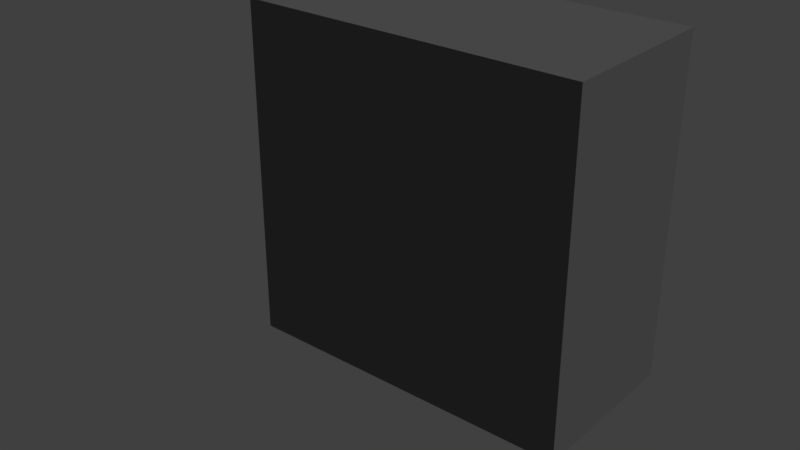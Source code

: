 # Source: lemari_besar_00.blend  (saved by Blender 2.79.0; exported with 4.5.12 LTS)
import bpy
from mathutils import Matrix  # noqa: F401  (used for matrix-valued properties, if any)

bpy.ops.wm.read_factory_settings(use_empty=True)
scene = bpy.context.scene
scene.name = 'Scene'

# ---- collections
col_collection_1 = bpy.data.collections.new('Collection 1'); scene.collection.children.link(col_collection_1)
col_collection_2 = bpy.data.collections.new('Collection 2'); scene.collection.children.link(col_collection_2)
col_collection_16 = bpy.data.collections.new('Collection 16'); scene.collection.children.link(col_collection_16)
col_collection_16.hide_render = True
col_collection_16.hide_viewport = True

# ---- materials (node trees are filled in below, after node groups)
mat_lemari_besar = bpy.data.materials.new('lemari besar')
mat_lemari_besar.alpha_threshold = 0.0
mat_lemari_besar.use_transparent_shadow = False
mat_lemari_besar.diffuse_color = (0.196, 0.196, 0.196, 1.0)
mat_lemari_besar.roughness = 0.5
mat_lemari_besar.specular_intensity = 1.0

# ---- material node trees

# ---- world
world_world = bpy.data.worlds.new('World'); scene.world = world_world
world_world.color = (0.05088, 0.05088, 0.05088)
world_world.use_sun_shadow = False
world_world.sun_shadow_jitter_overblur = 0.0
world_world.cycles.sampling_method = 'MANUAL'

# ---- lights
light_lamp = bpy.data.lights.new('Lamp', 'SUN')
light_lamp.transmission_factor = 0.0
light_lamp.cutoff_distance = 30.0
light_lamp.angle = 0.1993
light_lamp.energy = 1.0
light_lamp.shadow_buffer_clip_start = 1.001
light_lamp.shadow_soft_size = 0.1
light_lamp.shadow_cascade_max_distance = 1000.0

# ---- meshes
me_cube = bpy.data.meshes.new('Cube')
me_cube.from_pydata([(-1.0, 0.0, 0.0), (-1.0, 0.0, 2.0), (-0.9666, 1.0, 0.03336), (-0.9666, 1.0, 1.967), (1.0, 0.0, 0.0), (1.0, 0.0, 2.0), (0.9666, 1.0, 0.03336), (0.9666, 1.0, 1.967), (-1.0, 1.0, 2.0), (-1.0, 1.0, 0.0), (1.0, 1.0, 0.0), (1.0, 1.0, 2.0), (-0.06369, 0.9561, 1.967), (-0.06369, 0.9561, 0.03336), (0.06369, 0.9561, 0.03336), (0.06369, 0.9561, 1.967), (-0.9666, 0.9561, 1.967), (-0.9666, 0.9561, 0.03336), (0.9666, 0.9561, 0.03336), (0.9666, 0.9561, 1.967), (-0.06369, 0.9705, 1.967), (-0.06369, 0.9705, 0.03336), (0.06369, 0.9705, 0.03336), (0.06369, 0.9705, 1.967), (-0.04412, 0.9762, 1.967), (-0.04412, 0.9762, 0.03336), (0.04412, 0.9762, 0.03336), (0.04412, 0.9762, 1.967), (-0.02917, 0.9762, 1.967), (-0.02917, 0.9762, 0.03336), (0.02917, 0.9762, 0.03336), (0.02917, 0.9762, 1.967), (0.0, 0.973, 1.967), (0.0, 0.973, 0.03336), (0.0, 0.973, 0.03336), (0.0, 0.973, 1.967)], [(14, 13), (12, 15)], [(0, 1, 8, 9), (3, 7, 19, 16), (10, 11, 5, 4), (4, 5, 1, 0), (9, 10, 4, 0), (11, 8, 1, 5), (3, 2, 9, 8), (2, 6, 10, 9), (7, 3, 8, 11), (6, 7, 11, 10), (15, 14, 22, 23), (2, 3, 16, 17), (7, 6, 18, 19), (6, 2, 17, 18), (12, 13, 17, 16), (14, 15, 19, 18), (21, 20, 24, 25), (25, 24, 28, 29), (23, 22, 26, 27), (13, 12, 20, 21), (27, 26, 30, 31), (29, 28, 32, 33), (31, 30, 34, 35)])
me_cube.materials.append(mat_lemari_besar)
me_cube.use_remesh_preserve_volume = False
me_cube.use_remesh_preserve_attributes = False
me_cube.use_mirror_vertex_groups = False
me_cube.update()
me_cube_001 = bpy.data.meshes.new('Cube.001')
me_cube_001.from_pydata([(-0.022, -0.008308, -0.022), (-0.022, -0.008308, 0.022), (-0.022, 0.008308, -0.022), (-0.022, 0.008308, 0.022), (0.022, -0.008308, -0.022), (0.022, -0.008308, 0.022), (0.022, 0.008308, -0.022), (0.022, 0.008308, 0.022), (-0.022, 0.04321, 0.022), (-0.022, 0.04321, -0.022), (0.022, 0.04321, -0.022), (0.022, 0.04321, 0.022), (-0.01576, 0.07051, 0.01146), (-0.01576, 0.07051, -0.022), (0.01576, 0.07051, -0.022), (0.01576, 0.07051, 0.01146), (0.022, 0.04321, -0.04703), (-0.022, 0.04321, -0.04703), (0.01576, 0.07051, -0.04703), (-0.01576, 0.07051, -0.04703), (0.02472, 0.04409, -0.07186), (-0.01646, 0.04409, -0.07186), (0.01914, 0.06963, -0.07186), (-0.01035, 0.06963, -0.07186), (0.02879, 0.04757, -0.09546), (-0.001138, 0.04757, -0.09546), (0.02472, 0.06614, -0.09546), (0.003281, 0.06614, -0.09546), (0.02742, 0.05173, -0.1182), (0.01088, 0.05173, -0.1182), (0.02508, 0.06199, -0.1182), (0.01323, 0.06199, -0.1182)], [], [(0, 1, 3, 2), (3, 7, 11, 8), (6, 7, 5, 4), (4, 5, 1, 0), (2, 6, 4, 0), (7, 3, 1, 5), (8, 11, 15, 12), (2, 3, 8, 9), (7, 6, 10, 11), (6, 2, 9, 10), (13, 12, 15, 14), (9, 8, 12, 13), (11, 10, 14, 15), (14, 10, 16, 18), (18, 16, 20, 22), (13, 14, 18, 19), (9, 13, 19, 17), (10, 9, 17, 16), (21, 23, 27, 25), (19, 18, 22, 23), (17, 19, 23, 21), (16, 17, 21, 20), (24, 25, 29, 28), (20, 21, 25, 24), (22, 20, 24, 26), (23, 22, 26, 27), (28, 29, 31, 30), (26, 24, 28, 30), (27, 26, 30, 31), (25, 27, 31, 29)])
me_cube_001.materials.append(mat_lemari_besar)
me_cube_001.use_remesh_preserve_volume = False
me_cube_001.use_remesh_preserve_attributes = False
me_cube_001.use_mirror_vertex_groups = False
me_cube_001.update()
me_cube_002 = bpy.data.meshes.new('Cube.002')
me_cube_002.from_pydata([(-1.0, 0.0, 0.0), (-1.0, 0.0, 2.0), (-1.0, 1.0, 0.0), (-1.0, 1.0, 2.0), (1.0, 0.0, 0.0), (1.0, 0.0, 2.0), (1.0, 1.0, 0.0), (1.0, 1.0, 2.0)], [], [(0, 1, 3, 2), (2, 3, 7, 6), (6, 7, 5, 4), (4, 5, 1, 0), (2, 6, 4, 0), (7, 3, 1, 5)])
me_cube_002.use_remesh_preserve_volume = False
me_cube_002.use_remesh_preserve_attributes = False
me_cube_002.use_mirror_vertex_groups = False
me_cube_002.update()
me_plane = bpy.data.meshes.new('Plane')
me_plane.from_pydata([(0.1951, 0.9808, 0.0), (0.3827, 0.9239, 0.0), (0.5556, 0.8315, 0.0), (0.7071, 0.7071, 0.0), (0.8315, 0.5556, 0.0), (0.9239, 0.3827, 0.0), (0.9808, 0.1951, 0.0), (1.0, 9.656e-07, 0.0), (0.9808, -0.1951, 0.0), (0.9239, -0.3827, 0.0), (0.8315, -0.5556, 0.0), (0.7071, -0.7071, 0.0), (0.5556, -0.8315, 0.0), (0.3827, -0.9239, 0.0), (0.1951, -0.9808, 0.0), (3.258e-07, -1.0, 0.0), (-0.1951, -0.9808, 0.0), (-0.3827, -0.9239, 0.0), (-0.5556, -0.8315, 0.0), (-0.7071, -0.7071, 0.0), (-0.8315, -0.5556, 0.0), (-0.9239, -0.3827, 0.0), (-0.9808, -0.1951, 0.0), (-1.0, 7.55e-08, 0.0), (-0.9808, 0.1951, 0.0), (-0.9239, 0.3827, 0.0), (-0.8315, 0.5556, 0.0), (-0.7071, 0.7071, 0.0), (-0.5556, 0.8315, 0.0), (-0.3827, 0.9239, 0.0), (-0.1951, 0.9808, 0.0), (0.0, 1.0, 0.0), (0.1863, 0.9365, 0.04622), (0.3654, 0.8822, 0.04622), (0.5305, 0.7939, 0.04622), (0.6752, 0.6752, 0.04622), (0.7939, 0.5305, 0.04622), (0.8822, 0.3654, 0.04622), (0.9365, 0.1863, 0.04622), (0.9548, 9.353e-07, 0.04622), (0.9365, -0.1863, 0.04622), (0.8822, -0.3654, 0.04622), (0.7939, -0.5305, 0.04622), (0.6752, -0.6752, 0.04622), (0.5305, -0.7939, 0.04622), (0.3654, -0.8822, 0.04622), (0.1863, -0.9365, 0.04622), (3.029e-07, -0.9548, 0.04622), (-0.1863, -0.9365, 0.04622), (-0.3654, -0.8822, 0.04622), (-0.5305, -0.7939, 0.04622), (-0.6752, -0.6752, 0.04622), (-0.7939, -0.5305, 0.04622), (-0.8822, -0.3654, 0.04622), (-0.9365, -0.1863, 0.04622), (-0.9548, 8.542e-08, 0.04622), (-0.9365, 0.1863, 0.04622), (-0.8822, 0.3654, 0.04622), (-0.7939, 0.5305, 0.04622), (-0.6752, 0.6752, 0.04622), (-0.5305, 0.7939, 0.04622), (-0.3654, 0.8822, 0.04622), (-0.1863, 0.9365, 0.04622), (-8.192e-09, 0.9548, 0.04622), (0.1758, 0.8839, 0.04622), (0.3449, 0.8326, 0.04622), (0.5007, 0.7493, 0.04622), (0.6373, 0.6373, 0.04622), (0.7493, 0.5007, 0.04622), (0.8326, 0.3449, 0.04622), (0.8839, 0.1758, 0.04622), (0.9012, 8.998e-07, 0.04622), (0.8839, -0.1758, 0.04622), (0.8326, -0.3449, 0.04622), (0.7493, -0.5007, 0.04622), (0.6373, -0.6373, 0.04622), (0.5007, -0.7493, 0.04622), (0.3449, -0.8326, 0.04622), (0.1758, -0.8839, 0.04622), (2.767e-07, -0.9012, 0.04622), (-0.1758, -0.8839, 0.04622), (-0.3449, -0.8326, 0.04622), (-0.5007, -0.7493, 0.04622), (-0.6373, -0.6373, 0.04622), (-0.7493, -0.5007, 0.04622), (-0.8326, -0.3449, 0.04622), (-0.8839, -0.1758, 0.04622), (-0.9012, 9.766e-08, 0.04622), (-0.8839, 0.1758, 0.04622), (-0.8326, 0.3449, 0.04622), (-0.7493, 0.5007, 0.04622), (-0.6373, 0.6373, 0.04622), (-0.5007, 0.7493, 0.04622), (-0.3449, 0.8326, 0.04622), (-0.1758, 0.8839, 0.04622), (-1.698e-08, 0.9012, 0.04622), (0.1637, 0.823, 0.005598), (0.3211, 0.7752, 0.005598), (0.4662, 0.6977, 0.005598), (0.5933, 0.5933, 0.005598), (0.6977, 0.4662, 0.005598), (0.7752, 0.3211, 0.005598), (0.823, 0.1637, 0.005598), (0.8391, 8.577e-07, 0.005598), (0.823, -0.1637, 0.005598), (0.7752, -0.3211, 0.005598), (0.6977, -0.4662, 0.005598), (0.5933, -0.5933, 0.005598), (0.4662, -0.6977, 0.005598), (0.3211, -0.7752, 0.005598), (0.1637, -0.823, 0.005598), (2.521e-07, -0.8391, 0.005598), (-0.1637, -0.823, 0.005598), (-0.3211, -0.7752, 0.005598), (-0.4662, -0.6977, 0.005598), (-0.5933, -0.5933, 0.005598), (-0.6977, -0.4662, 0.005598), (-0.7752, -0.3211, 0.005598), (-0.823, -0.1637, 0.005598), (-0.8391, 9.66e-08, 0.005598), (-0.823, 0.1637, 0.005598), (-0.7752, 0.3211, 0.005598), (-0.6977, 0.4662, 0.005598), (-0.5933, 0.5933, 0.005598), (-0.4662, 0.6977, 0.005598), (-0.3211, 0.7752, 0.005598), (-0.1637, 0.823, 0.005598), (-3.103e-09, 0.8391, 0.005598), (-2.046e-08, 0.8756, 0.005598), (0.1708, 0.8588, 0.005598), (0.3351, 0.809, 0.005598), (0.4865, 0.728, 0.005598), (0.6191, 0.6191, 0.005598), (0.728, 0.4865, 0.005598), (0.809, 0.3351, 0.005598), (0.8588, 0.1708, 0.005598), (0.8756, 8.829e-07, 0.005598), (0.8588, -0.1708, 0.005598), (0.809, -0.3351, 0.005598), (0.728, -0.4865, 0.005598), (0.6191, -0.6191, 0.005598), (0.4865, -0.728, 0.005598), (0.3351, -0.809, 0.005598), (0.1708, -0.8588, 0.005598), (2.648e-07, -0.8756, 0.005598), (-0.1708, -0.8588, 0.005598), (-0.3351, -0.809, 0.005598), (-0.4865, -0.728, 0.005598), (-0.6191, -0.6191, 0.005598), (-0.728, -0.4865, 0.005598), (-0.809, -0.3351, 0.005598), (-0.8588, -0.1708, 0.005598), (-0.8756, 1.036e-07, 0.005598), (-0.8588, 0.1708, 0.005598), (-0.809, 0.3351, 0.005598), (-0.728, 0.4865, 0.005598), (-0.6191, 0.6191, 0.005598), (-0.4865, 0.728, 0.005598), (-0.3351, 0.809, 0.005598), (-0.1708, 0.8588, 0.005598), (0.1532, 0.7701, 0.03509), (0.3005, 0.7254, 0.03509), (0.4362, 0.6529, 0.03509), (0.5552, 0.5552, 0.03509), (0.6529, 0.4362, 0.03509), (0.7254, 0.3005, 0.03509), (0.7701, 0.1532, 0.03509), (0.7852, 8.175e-07, 0.03509), (0.7701, -0.1532, 0.03509), (0.7254, -0.3005, 0.03509), (0.6529, -0.4362, 0.03509), (0.5552, -0.5552, 0.03509), (0.4362, -0.6529, 0.03509), (0.3005, -0.7254, 0.03509), (0.1532, -0.7701, 0.03509), (2.324e-07, -0.7852, 0.03509), (-0.1532, -0.7701, 0.03509), (-0.3005, -0.7254, 0.03509), (-0.4362, -0.6529, 0.03509), (-0.5552, -0.5552, 0.03509), (-0.6529, -0.4362, 0.03509), (-0.7254, -0.3005, 0.03509), (-0.7701, -0.1532, 0.03509), (-0.7852, 8.61e-08, 0.03509), (-0.7701, 0.1532, 0.03509), (-0.7254, 0.3005, 0.03509), (-0.6529, 0.4362, 0.03509), (-0.5552, 0.5552, 0.03509), (-0.4362, 0.6529, 0.03509), (-0.3005, 0.7254, 0.03509), (-0.1532, 0.7701, 0.03509), (2.415e-08, 0.7852, 0.03509), (-3.084e-09, 0.8391, 0.03509), (0.1637, 0.823, 0.03509), (0.3211, 0.7752, 0.03509), (0.4662, 0.6977, 0.03509), (0.5933, 0.5933, 0.03509), (0.6977, 0.4662, 0.03509), (0.7752, 0.3211, 0.03509), (0.823, 0.1637, 0.03509), (0.8391, 8.577e-07, 0.03509), (0.823, -0.1637, 0.03509), (0.7752, -0.3211, 0.03509), (0.6977, -0.4662, 0.03509), (0.5933, -0.5933, 0.03509), (0.4662, -0.6977, 0.03509), (0.3211, -0.7752, 0.03509), (0.1637, -0.823, 0.03509), (2.522e-07, -0.8391, 0.03509), (-0.1637, -0.823, 0.03509), (-0.3211, -0.7752, 0.03509), (-0.4662, -0.6977, 0.03509), (-0.5933, -0.5933, 0.03509), (-0.6977, -0.4662, 0.03509), (-0.7752, -0.3211, 0.03509), (-0.823, -0.1637, 0.03509), (-0.8391, 9.66e-08, 0.03509), (-0.823, 0.1637, 0.03509), (-0.7752, 0.3211, 0.03509), (-0.6977, 0.4662, 0.03509), (-0.5933, 0.5933, 0.03509), (-0.4662, 0.6977, 0.03509), (-0.3211, 0.7752, 0.03509), (-0.1637, 0.823, 0.03509), (0.142, 0.7141, 0.04798), (0.2786, 0.6727, 0.04798), (0.4045, 0.6054, 0.04798), (0.5149, 0.5149, 0.04798), (0.6054, 0.4045, 0.04798), (0.6727, 0.2786, 0.04798), (0.7141, 0.142, 0.04798), (0.7281, 7.718e-07, 0.04798), (0.7141, -0.142, 0.04798), (0.6727, -0.2786, 0.04798), (0.6054, -0.4045, 0.04798), (0.5149, -0.5149, 0.04798), (0.4045, -0.6054, 0.04798), (0.2786, -0.6727, 0.04798), (0.142, -0.7141, 0.04798), (2.101e-07, -0.7281, 0.04798), (-0.142, -0.7141, 0.04798), (-0.2786, -0.6727, 0.04798), (-0.4045, -0.6054, 0.04798), (-0.5149, -0.5149, 0.04798), (-0.6054, -0.4045, 0.04798), (-0.6727, -0.2786, 0.04798), (-0.7141, -0.142, 0.04798), (-0.7281, 8.546e-08, 0.04798), (-0.7141, 0.142, 0.04798), (-0.6727, 0.2786, 0.04798), (-0.6054, 0.4045, 0.04798), (-0.5149, 0.5149, 0.04798), (-0.4045, 0.6054, 0.04798), (-0.2786, 0.6727, 0.04798), (-0.142, 0.7141, 0.04798), (4.464e-08, 0.7281, 0.04798), (2.413e-08, 0.7852, 0.04798), (0.1532, 0.7701, 0.04798), (0.3005, 0.7254, 0.04798), (0.4362, 0.6529, 0.04798), (0.5552, 0.5552, 0.04798), (0.6529, 0.4362, 0.04798), (0.7254, 0.3005, 0.04798), (0.7701, 0.1532, 0.04798), (0.7852, 8.175e-07, 0.04798), (0.7701, -0.1532, 0.04798), (0.7254, -0.3005, 0.04798), (0.6529, -0.4362, 0.04798), (0.5552, -0.5552, 0.04798), (0.4362, -0.6529, 0.04798), (0.3005, -0.7254, 0.04798), (0.1532, -0.7701, 0.04798), (2.324e-07, -0.7852, 0.04798), (-0.1532, -0.7701, 0.04798), (-0.3005, -0.7254, 0.04798), (-0.4362, -0.6529, 0.04798), (-0.5552, -0.5552, 0.04798), (-0.6529, -0.4362, 0.04798), (-0.7254, -0.3005, 0.04798), (-0.7701, -0.1532, 0.04798), (-0.7852, 8.61e-08, 0.04798), (-0.7701, 0.1532, 0.04798), (-0.7254, 0.3005, 0.04798), (-0.6529, 0.4362, 0.04798), (-0.5552, 0.5552, 0.04798), (-0.4362, 0.6529, 0.04798), (-0.3005, 0.7254, 0.04798), (-0.1532, 0.7701, 0.04798), (0.1314, 0.6606, 0.0009292), (0.2578, 0.6223, 0.0009292), (0.3742, 0.5601, 0.0009292), (0.4763, 0.4763, 0.0009292), (0.5601, 0.3742, 0.0009292), (0.6223, 0.2578, 0.0009292), (0.6606, 0.1314, 0.0009292), (0.6736, 7.338e-07, 0.0009292), (0.6606, -0.1314, 0.0009292), (0.6223, -0.2578, 0.0009292), (0.5601, -0.3742, 0.0009292), (0.4763, -0.4763, 0.0009292), (0.3742, -0.5601, 0.0009292), (0.2578, -0.6223, 0.0009292), (0.1314, -0.6606, 0.0009292), (1.88e-07, -0.6736, 0.0009292), (-0.1314, -0.6606, 0.0009292), (-0.2578, -0.6223, 0.0009292), (-0.3742, -0.5601, 0.0009292), (-0.4763, -0.4763, 0.0009292), (-0.5601, -0.3742, 0.0009292), (-0.6223, -0.2578, 0.0009292), (-0.6606, -0.1314, 0.0009292), (-0.6736, 9.887e-08, 0.0009292), (-0.6606, 0.1314, 0.0009292), (-0.6223, 0.2578, 0.0009292), (-0.5601, 0.3742, 0.0009292), (-0.4763, 0.4763, 0.0009292), (-0.3742, 0.5601, 0.0009292), (-0.2578, 0.6223, 0.0009292), (-0.1314, 0.6606, 0.0009292), (3.488e-08, 0.6736, 0.0009292), (0.1184, 0.595, 0.008048), (0.2322, 0.5605, 0.008048), (0.3371, 0.5044, 0.008048), (0.429, 0.429, 0.008048), (0.5044, 0.3371, 0.008048), (0.5605, 0.2322, 0.008048), (0.595, 0.1184, 0.008048), (0.6067, 6.87e-07, 0.008048), (0.595, -0.1184, 0.008048), (0.5605, -0.2322, 0.008048), (0.5044, -0.3371, 0.008048), (0.429, -0.429, 0.008048), (0.3371, -0.5044, 0.008048), (0.2322, -0.5605, 0.008048), (0.1184, -0.595, 0.008048), (1.631e-07, -0.6067, 0.008048), (-0.1184, -0.595, 0.008048), (-0.2322, -0.5605, 0.008048), (-0.3371, -0.5044, 0.008048), (-0.429, -0.429, 0.008048), (-0.5044, -0.3371, 0.008048), (-0.5605, -0.2322, 0.008048), (-0.595, -0.1184, 0.008048), (-0.6067, 1.151e-07, 0.008048), (-0.595, 0.1184, 0.008048), (-0.5605, 0.2322, 0.008048), (-0.5044, 0.3371, 0.008048), (-0.429, 0.429, 0.008048), (-0.3371, 0.5044, 0.008048), (-0.2322, 0.5605, 0.008048), (-0.1184, 0.595, 0.008048), (2.523e-08, 0.6067, 0.008048), (3.972e-08, 0.5263, 0.07624), (0.1027, 0.5162, 0.07624), (0.2014, 0.4862, 0.07624), (0.2924, 0.4376, 0.07624), (0.3721, 0.3721, 0.07624), (0.4376, 0.2924, 0.07624), (0.4862, 0.2014, 0.07624), (0.5162, 0.1027, 0.07624), (0.5263, 6.242e-07, 0.07624), (0.5162, -0.1027, 0.07624), (0.4862, -0.2014, 0.07624), (0.4376, -0.2924, 0.07624), (0.3721, -0.3721, 0.07624), (0.2924, -0.4376, 0.07624), (0.2014, -0.4862, 0.07624), (0.1027, -0.5162, 0.07624), (1.255e-07, -0.5263, 0.07624), (-0.1027, -0.5162, 0.07624), (-0.2014, -0.4862, 0.07624), (-0.2924, -0.4376, 0.07624), (-0.3721, -0.3721, 0.07624), (-0.4376, -0.2924, 0.07624), (-0.4862, -0.2014, 0.07624), (-0.5162, -0.1027, 0.07624), (-0.5263, 1.211e-07, 0.07624), (-0.5162, 0.1027, 0.07624), (-0.4862, 0.2014, 0.07624), (-0.4376, 0.2924, 0.07624), (-0.3721, 0.3721, 0.07624), (-0.2924, 0.4376, 0.07624), (-0.2014, 0.4862, 0.07624), (-0.1027, 0.5162, 0.07624), (2.102e-08, 0.5773, 0.07624), (0.1126, 0.5662, 0.07624), (0.2209, 0.5333, 0.07624), (0.3207, 0.48, 0.07624), (0.4082, 0.4082, 0.07624), (0.48, 0.3207, 0.07624), (0.5333, 0.2209, 0.07624), (0.5662, 0.1126, 0.07624), (0.5773, 6.664e-07, 0.07624), (0.5662, -0.1126, 0.07624), (0.5333, -0.2209, 0.07624), (0.48, -0.3207, 0.07624), (0.4082, -0.4082, 0.07624), (0.3207, -0.48, 0.07624), (0.2209, -0.5333, 0.07624), (0.1126, -0.5662, 0.07624), (1.522e-07, -0.5773, 0.07624), (-0.1126, -0.5662, 0.07624), (-0.2209, -0.5333, 0.07624), (-0.3207, -0.48, 0.07624), (-0.4082, -0.4082, 0.07624), (-0.48, -0.3207, 0.07624), (-0.5333, -0.2209, 0.07624), (-0.5662, -0.1126, 0.07624), (-0.5773, 1.223e-07, 0.07624), (-0.5662, 0.1126, 0.07624), (-0.5333, 0.2209, 0.07624), (-0.48, 0.3207, 0.07624), (-0.4082, 0.4082, 0.07624), (-0.3207, 0.48, 0.07624), (-0.2209, 0.5333, 0.07624), (-0.1126, 0.5662, 0.07624), (3.253e-08, 0.4922, 0.04543), (0.09603, 0.4828, 0.04543), (0.1884, 0.4548, 0.04543), (0.2735, 0.4093, 0.04543), (0.3481, 0.3481, 0.04543), (0.4093, 0.2735, 0.04543), (0.4548, 0.1884, 0.04543), (0.4828, 0.09603, 0.04543), (0.4922, 6.001e-07, 0.04543), (0.4828, -0.09603, 0.04543), (0.4548, -0.1884, 0.04543), (0.4093, -0.2735, 0.04543), (0.3481, -0.3481, 0.04543), (0.2735, -0.4093, 0.04543), (0.1884, -0.4548, 0.04543), (0.09603, -0.4828, 0.04543), (1.128e-07, -0.4922, 0.04543), (-0.09603, -0.4828, 0.04543), (-0.1884, -0.4548, 0.04543), (-0.2735, -0.4093, 0.04543), (-0.3481, -0.3481, 0.04543), (-0.4093, -0.2735, 0.04543), (-0.4548, -0.1884, 0.04543), (-0.4828, -0.09603, 0.04543), (-0.4922, 1.296e-07, 0.04543), (-0.4828, 0.09603, 0.04543), (-0.4548, 0.1884, 0.04543), (-0.4093, 0.2735, 0.04543), (-0.3481, 0.3481, 0.04543), (-0.2735, 0.4093, 0.04543), (-0.1884, 0.4548, 0.04543), (-0.09603, 0.4828, 0.04543), (1.836e-09, 0.3547, 0.1475), (0.06919, 0.3479, 0.1475), (0.1357, 0.3277, 0.1475), (0.197, 0.2949, 0.1475), (0.2508, 0.2508, 0.1475), (0.2949, 0.197, 0.1475), (0.3277, 0.1357, 0.1475), (0.3479, 0.06919, 0.1475), (0.3547, 5.089e-07, 0.1475), (0.3479, -0.06919, 0.1475), (0.3277, -0.1357, 0.1475), (0.2949, -0.197, 0.1475), (0.2508, -0.2508, 0.1475), (0.197, -0.2949, 0.1475), (0.1357, -0.3277, 0.1475), (0.06919, -0.3479, 0.1475), (5.964e-08, -0.3547, 0.1475), (-0.06919, -0.3479, 0.1475), (-0.1357, -0.3277, 0.1475), (-0.197, -0.2949, 0.1475), (-0.2508, -0.2508, 0.1475), (-0.2949, -0.197, 0.1475), (-0.3277, -0.1357, 0.1475), (-0.3479, -0.06919, 0.1475), (-0.3547, 1.699e-07, 0.1475), (-0.3479, 0.06919, 0.1475), (-0.3277, 0.1357, 0.1475), (-0.2949, 0.197, 0.1475), (-0.2508, 0.2508, 0.1475), (-0.197, 0.2949, 0.1475), (-0.1357, 0.3277, 0.1475), (-0.06919, 0.3479, 0.1475), (0.0, 0.0, 0.1475)], [], [(360, 359, 423, 424), (46, 45, 77, 78), (6, 5, 37, 38), (20, 19, 51, 52), (7, 6, 38, 39), (21, 20, 52, 53), (8, 7, 39, 40), (22, 21, 53, 54), (9, 8, 40, 41), (23, 22, 54, 55), (10, 9, 41, 42), (24, 23, 55, 56), (11, 10, 42, 43), (25, 24, 56, 57), (12, 11, 43, 44), (26, 25, 57, 58), (13, 12, 44, 45), (0, 31, 63, 32), (27, 26, 58, 59), (14, 13, 45, 46), (1, 0, 32, 33), (28, 27, 59, 60), (15, 14, 46, 47), (2, 1, 33, 34), (29, 28, 60, 61), (16, 15, 47, 48), (3, 2, 34, 35), (30, 29, 61, 62), (17, 16, 48, 49), (4, 3, 35, 36), (31, 30, 62, 63), (18, 17, 49, 50), (5, 4, 36, 37), (19, 18, 50, 51), (81, 80, 145, 146), (33, 32, 64, 65), (60, 59, 91, 92), (47, 46, 78, 79), (34, 33, 65, 66), (61, 60, 92, 93), (48, 47, 79, 80), (35, 34, 66, 67), (62, 61, 93, 94), (49, 48, 80, 81), (36, 35, 67, 68), (63, 62, 94, 95), (50, 49, 81, 82), (37, 36, 68, 69), (51, 50, 82, 83), (38, 37, 69, 70), (52, 51, 83, 84), (39, 38, 70, 71), (53, 52, 84, 85), (40, 39, 71, 72), (54, 53, 85, 86), (41, 40, 72, 73), (55, 54, 86, 87), (42, 41, 73, 74), (56, 55, 87, 88), (43, 42, 74, 75), (57, 56, 88, 89), (44, 43, 75, 76), (58, 57, 89, 90), (45, 44, 76, 77), (32, 63, 95, 64), (59, 58, 90, 91), (119, 118, 215, 216), (68, 67, 132, 133), (95, 94, 159, 128), (82, 81, 146, 147), (69, 68, 133, 134), (83, 82, 147, 148), (70, 69, 134, 135), (84, 83, 148, 149), (71, 70, 135, 136), (85, 84, 149, 150), (72, 71, 136, 137), (86, 85, 150, 151), (73, 72, 137, 138), (87, 86, 151, 152), (74, 73, 138, 139), (88, 87, 152, 153), (75, 74, 139, 140), (89, 88, 153, 154), (76, 75, 140, 141), (90, 89, 154, 155), (77, 76, 141, 142), (64, 95, 128, 129), (91, 90, 155, 156), (78, 77, 142, 143), (65, 64, 129, 130), (92, 91, 156, 157), (79, 78, 143, 144), (66, 65, 130, 131), (93, 92, 157, 158), (80, 79, 144, 145), (67, 66, 131, 132), (94, 93, 158, 159), (127, 96, 129, 128), (96, 97, 130, 129), (97, 98, 131, 130), (98, 99, 132, 131), (99, 100, 133, 132), (100, 101, 134, 133), (101, 102, 135, 134), (102, 103, 136, 135), (103, 104, 137, 136), (104, 105, 138, 137), (105, 106, 139, 138), (106, 107, 140, 139), (107, 108, 141, 140), (108, 109, 142, 141), (109, 110, 143, 142), (110, 111, 144, 143), (111, 112, 145, 144), (112, 113, 146, 145), (113, 114, 147, 146), (114, 115, 148, 147), (115, 116, 149, 148), (116, 117, 150, 149), (117, 118, 151, 150), (118, 119, 152, 151), (119, 120, 153, 152), (120, 121, 154, 153), (121, 122, 155, 154), (122, 123, 156, 155), (123, 124, 157, 156), (124, 125, 158, 157), (125, 126, 159, 158), (126, 127, 128, 159), (189, 188, 285, 286), (106, 105, 202, 203), (120, 119, 216, 217), (107, 106, 203, 204), (121, 120, 217, 218), (108, 107, 204, 205), (122, 121, 218, 219), (109, 108, 205, 206), (96, 127, 192, 193), (123, 122, 219, 220), (110, 109, 206, 207), (97, 96, 193, 194), (124, 123, 220, 221), (111, 110, 207, 208), (98, 97, 194, 195), (125, 124, 221, 222), (112, 111, 208, 209), (99, 98, 195, 196), (126, 125, 222, 223), (113, 112, 209, 210), (100, 99, 196, 197), (127, 126, 223, 192), (114, 113, 210, 211), (101, 100, 197, 198), (115, 114, 211, 212), (102, 101, 198, 199), (116, 115, 212, 213), (103, 102, 199, 200), (117, 116, 213, 214), (104, 103, 200, 201), (118, 117, 214, 215), (105, 104, 201, 202), (191, 160, 193, 192), (160, 161, 194, 193), (161, 162, 195, 194), (162, 163, 196, 195), (163, 164, 197, 196), (164, 165, 198, 197), (165, 166, 199, 198), (166, 167, 200, 199), (167, 168, 201, 200), (168, 169, 202, 201), (169, 170, 203, 202), (170, 171, 204, 203), (171, 172, 205, 204), (172, 173, 206, 205), (173, 174, 207, 206), (174, 175, 208, 207), (175, 176, 209, 208), (176, 177, 210, 209), (177, 178, 211, 210), (178, 179, 212, 211), (179, 180, 213, 212), (180, 181, 214, 213), (181, 182, 215, 214), (182, 183, 216, 215), (183, 184, 217, 216), (184, 185, 218, 217), (185, 186, 219, 218), (186, 187, 220, 219), (187, 188, 221, 220), (188, 189, 222, 221), (189, 190, 223, 222), (190, 191, 192, 223), (246, 245, 309, 310), (176, 175, 272, 273), (163, 162, 259, 260), (190, 189, 286, 287), (177, 176, 273, 274), (164, 163, 260, 261), (191, 190, 287, 256), (178, 177, 274, 275), (165, 164, 261, 262), (179, 178, 275, 276), (166, 165, 262, 263), (180, 179, 276, 277), (167, 166, 263, 264), (181, 180, 277, 278), (168, 167, 264, 265), (182, 181, 278, 279), (169, 168, 265, 266), (183, 182, 279, 280), (170, 169, 266, 267), (184, 183, 280, 281), (171, 170, 267, 268), (185, 184, 281, 282), (172, 171, 268, 269), (186, 185, 282, 283), (173, 172, 269, 270), (160, 191, 256, 257), (187, 186, 283, 284), (174, 173, 270, 271), (161, 160, 257, 258), (188, 187, 284, 285), (175, 174, 271, 272), (162, 161, 258, 259), (255, 224, 257, 256), (224, 225, 258, 257), (225, 226, 259, 258), (226, 227, 260, 259), (227, 228, 261, 260), (228, 229, 262, 261), (229, 230, 263, 262), (230, 231, 264, 263), (231, 232, 265, 264), (232, 233, 266, 265), (233, 234, 267, 266), (234, 235, 268, 267), (235, 236, 269, 268), (236, 237, 270, 269), (237, 238, 271, 270), (238, 239, 272, 271), (239, 240, 273, 272), (240, 241, 274, 273), (241, 242, 275, 274), (242, 243, 276, 275), (243, 244, 277, 276), (244, 245, 278, 277), (245, 246, 279, 278), (246, 247, 280, 279), (247, 248, 281, 280), (248, 249, 282, 281), (249, 250, 283, 282), (250, 251, 284, 283), (251, 252, 285, 284), (252, 253, 286, 285), (253, 254, 287, 286), (254, 255, 256, 287), (313, 312, 344, 345), (233, 232, 296, 297), (247, 246, 310, 311), (234, 233, 297, 298), (248, 247, 311, 312), (235, 234, 298, 299), (249, 248, 312, 313), (236, 235, 299, 300), (250, 249, 313, 314), (237, 236, 300, 301), (224, 255, 319, 288), (251, 250, 314, 315), (238, 237, 301, 302), (225, 224, 288, 289), (252, 251, 315, 316), (239, 238, 302, 303), (226, 225, 289, 290), (253, 252, 316, 317), (240, 239, 303, 304), (227, 226, 290, 291), (254, 253, 317, 318), (241, 240, 304, 305), (228, 227, 291, 292), (255, 254, 318, 319), (242, 241, 305, 306), (229, 228, 292, 293), (243, 242, 306, 307), (230, 229, 293, 294), (244, 243, 307, 308), (231, 230, 294, 295), (245, 244, 308, 309), (232, 231, 295, 296), (321, 320, 385, 386), (300, 299, 331, 332), (314, 313, 345, 346), (301, 300, 332, 333), (288, 319, 351, 320), (315, 314, 346, 347), (302, 301, 333, 334), (289, 288, 320, 321), (316, 315, 347, 348), (303, 302, 334, 335), (290, 289, 321, 322), (317, 316, 348, 349), (304, 303, 335, 336), (291, 290, 322, 323), (318, 317, 349, 350), (305, 304, 336, 337), (292, 291, 323, 324), (319, 318, 350, 351), (306, 305, 337, 338), (293, 292, 324, 325), (307, 306, 338, 339), (294, 293, 325, 326), (308, 307, 339, 340), (295, 294, 326, 327), (309, 308, 340, 341), (296, 295, 327, 328), (310, 309, 341, 342), (297, 296, 328, 329), (311, 310, 342, 343), (298, 297, 329, 330), (312, 311, 343, 344), (299, 298, 330, 331), (348, 347, 412, 413), (335, 334, 399, 400), (322, 321, 386, 387), (349, 348, 413, 414), (336, 335, 400, 401), (323, 322, 387, 388), (350, 349, 414, 415), (337, 336, 401, 402), (324, 323, 388, 389), (351, 350, 415, 384), (338, 337, 402, 403), (325, 324, 389, 390), (339, 338, 403, 404), (326, 325, 390, 391), (340, 339, 404, 405), (327, 326, 391, 392), (341, 340, 405, 406), (328, 327, 392, 393), (342, 341, 406, 407), (329, 328, 393, 394), (343, 342, 407, 408), (330, 329, 394, 395), (344, 343, 408, 409), (331, 330, 395, 396), (345, 344, 409, 410), (332, 331, 396, 397), (346, 345, 410, 411), (333, 332, 397, 398), (320, 351, 384, 385), (347, 346, 411, 412), (334, 333, 398, 399), (352, 353, 385, 384), (353, 354, 386, 385), (354, 355, 387, 386), (355, 356, 388, 387), (356, 357, 389, 388), (357, 358, 390, 389), (358, 359, 391, 390), (359, 360, 392, 391), (360, 361, 393, 392), (361, 362, 394, 393), (362, 363, 395, 394), (363, 364, 396, 395), (364, 365, 397, 396), (365, 366, 398, 397), (366, 367, 399, 398), (367, 368, 400, 399), (368, 369, 401, 400), (369, 370, 402, 401), (370, 371, 403, 402), (371, 372, 404, 403), (372, 373, 405, 404), (373, 374, 406, 405), (374, 375, 407, 406), (375, 376, 408, 407), (376, 377, 409, 408), (377, 378, 410, 409), (378, 379, 411, 410), (379, 380, 412, 411), (380, 381, 413, 412), (381, 382, 414, 413), (382, 383, 415, 414), (383, 352, 384, 415), (427, 426, 458, 459), (374, 373, 437, 438), (361, 360, 424, 425), (375, 374, 438, 439), (362, 361, 425, 426), (376, 375, 439, 440), (363, 362, 426, 427), (377, 376, 440, 441), (364, 363, 427, 428), (378, 377, 441, 442), (365, 364, 428, 429), (379, 378, 442, 443), (366, 365, 429, 430), (353, 352, 416, 417), (380, 379, 443, 444), (367, 366, 430, 431), (354, 353, 417, 418), (381, 380, 444, 445), (368, 367, 431, 432), (355, 354, 418, 419), (382, 381, 445, 446), (369, 368, 432, 433), (356, 355, 419, 420), (383, 382, 446, 447), (370, 369, 433, 434), (357, 356, 420, 421), (352, 383, 447, 416), (371, 370, 434, 435), (358, 357, 421, 422), (372, 371, 435, 436), (359, 358, 422, 423), (373, 372, 436, 437), (463, 480, 464), (441, 440, 472, 473), (428, 427, 459, 460), (442, 441, 473, 474), (429, 428, 460, 461), (443, 442, 474, 475), (430, 429, 461, 462), (417, 416, 448, 449), (444, 443, 475, 476), (431, 430, 462, 463), (418, 417, 449, 450), (445, 444, 476, 477), (432, 431, 463, 464), (419, 418, 450, 451), (446, 445, 477, 478), (433, 432, 464, 465), (420, 419, 451, 452), (447, 446, 478, 479), (434, 433, 465, 466), (421, 420, 452, 453), (416, 447, 479, 448), (435, 434, 466, 467), (422, 421, 453, 454), (436, 435, 467, 468), (423, 422, 454, 455), (437, 436, 468, 469), (424, 423, 455, 456), (438, 437, 469, 470), (425, 424, 456, 457), (439, 438, 470, 471), (426, 425, 457, 458), (440, 439, 471, 472), (464, 480, 465), (466, 465, 480), (467, 466, 480), (468, 467, 480), (469, 468, 480), (470, 469, 480), (471, 470, 480), (472, 471, 480), (473, 472, 480)])
me_plane.use_remesh_preserve_volume = False
me_plane.use_remesh_preserve_attributes = False
me_plane.use_mirror_vertex_groups = False
me_plane.update()

# ---- objects
ob_lemari_besar = bpy.data.objects.new('lemari besar', me_cube)
ob_genggam_lemari = bpy.data.objects.new('genggam lemari', me_cube_001)
ob_sun = bpy.data.objects.new('Sun', light_lamp)
ob_lemari_besar_col = bpy.data.objects.new('Lemari Besar Col', me_cube_002)
ob_plane = bpy.data.objects.new('Plane', me_plane)

# ---- transforms, parenting, visibility, modifiers, constraints
ob_lemari_besar.parent = ob_lemari_besar_col
ob_lemari_besar.location = (0.0, 0.0, 0.0)
ob_lemari_besar.lineart.crease_threshold = 0.0
ob_genggam_lemari.parent = ob_lemari_besar_col
ob_genggam_lemari.location = (0.14, 0.9561, 1.104)
ob_genggam_lemari.lineart.crease_threshold = 0.0
_m = ob_genggam_lemari.modifiers.new('Mirror', 'MIRROR')
_m.mirror_object = ob_lemari_besar
ob_sun.location = (4.076, 1.005, 10.44)
ob_sun.rotation_euler = (0.6503, 0.05522, 1.866)
ob_sun.lock_rotations_4d = False
ob_sun.empty_display_type = 'ARROWS'
ob_sun.color = (0.0, 0.0, 0.0, 0.0)
ob_sun.lineart.crease_threshold = 0.0
ob_lemari_besar_col.location = (0.0, 0.0, 0.0)
ob_lemari_besar_col.hide_render = True
ob_lemari_besar_col.lineart.crease_threshold = 0.0
ob_plane.location = (0.0, 0.0, 0.0)
ob_plane.lineart.crease_threshold = 0.0

# ---- collection membership
col_collection_1.objects.link(ob_lemari_besar)
col_collection_1.objects.link(ob_genggam_lemari)
col_collection_1.objects.link(ob_sun)
col_collection_2.objects.link(ob_lemari_besar_col)
col_collection_16.objects.link(ob_plane)

# ---- scene / render settings (as saved in the file)
scene.frame_start = 1; scene.frame_end = 250; scene.frame_set(1)
scene.render.engine = 'BLENDER_EEVEE_NEXT'
scene.render.image_settings.color_mode = 'RGB'
scene.render.image_settings.compression = 90
scene.render.resolution_x = 1366
scene.render.resolution_y = 768
scene.render.dither_intensity = 0.0
scene.cycles.use_denoising = False
scene.cycles.samples = 128
scene.cycles.sampling_pattern = 'TABULATED_SOBOL'
scene.cycles.use_adaptive_sampling = False
scene.cycles.use_light_tree = False
scene.cycles.blur_glossy = 0.0
scene.cycles.sample_clamp_indirect = 0.0
scene.view_settings.view_transform = 'Standard'
bpy.context.view_layer.update()

# ---- added for rendering (the .blend has no active camera): camera
cam_auto = bpy.data.cameras.new('AutoCamera')
cam_auto.lens = 50.0
cam_auto.sensor_width = 36.0
cam_auto.clip_end = 1000.0
ob_auto_camera = bpy.data.objects.new('AutoCamera', cam_auto)
scene.collection.objects.link(ob_auto_camera)
ob_auto_camera.location = (3.21935, -3.84992, 3.57548)
ob_auto_camera.rotation_euler = (1.09748, -7.21219e-08, 0.694738)
scene.camera = ob_auto_camera
bpy.context.view_layer.update()

